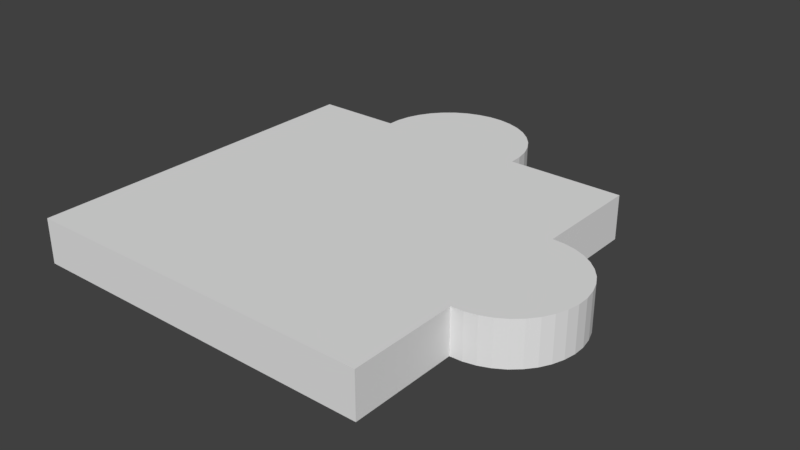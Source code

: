 # Source: 4.blend  (saved by Blender 2.79.0; exported with 4.5.12 LTS)
import bpy
from mathutils import Matrix  # noqa: F401  (used for matrix-valued properties, if any)

bpy.ops.wm.read_factory_settings(use_empty=True)
scene = bpy.context.scene
scene.name = 'Scene'

# ---- collections
col_collection_1 = bpy.data.collections.new('Collection 1'); scene.collection.children.link(col_collection_1)

# ---- world
world_world = bpy.data.worlds.new('World'); scene.world = world_world
world_world.color = (0.05088, 0.05088, 0.05088)
world_world.use_sun_shadow = False
world_world.sun_shadow_jitter_overblur = 0.0
world_world.cycles.sampling_method = 'MANUAL'

# ---- meshes
me_6_004 = bpy.data.meshes.new('6.004')
me_6_004.from_pydata([(0.09397, -0.04798, 0.0125), (0.09397, -0.108, 0.0125), (0.09397, -0.04798, -0.0125), (0.09397, -0.108, -0.0125), (0.1006, -0.04768, -0.0125), (0.1006, -0.04768, 0.0125), (0.1071, -0.04626, -0.0125), (0.1071, -0.04626, 0.0125), (0.1132, -0.04377, -0.0125), (0.1132, -0.04377, 0.0125), (0.1189, -0.04028, -0.0125), (0.1189, -0.04028, 0.0125), (0.1238, -0.03589, -0.0125), (0.1238, -0.03589, 0.0125), (0.128, -0.03072, -0.0125), (0.128, -0.03072, 0.0125), (0.1312, -0.02493, -0.0125), (0.1312, -0.02493, 0.0125), (0.1334, -0.01867, -0.0125), (0.1334, -0.01867, 0.0125), (0.1346, -0.01213, -0.0125), (0.1346, -0.01213, 0.0125), (0.1346, -0.005498, -0.0125), (0.1346, -0.005498, 0.0125), (0.1334, 0.001041, -0.0125), (0.1334, 0.001041, 0.0125), (0.1312, 0.007298, -0.0125), (0.1312, 0.007298, 0.0125), (0.128, 0.01309, -0.0125), (0.128, 0.01309, 0.0125), (0.1238, 0.01826, -0.0125), (0.1238, 0.01826, 0.0125), (0.1189, 0.02265, -0.0125), (0.1189, 0.02265, 0.0125), (0.1132, 0.02614, -0.0125), (0.1132, 0.02614, 0.0125), (0.1071, 0.02863, -0.0125), (0.1071, 0.02863, 0.0125), (0.1006, 0.03005, -0.0125), (0.1006, 0.03005, 0.0125), (0.09397, 0.03035, -0.0125), (0.09397, 0.03035, 0.0125), (0.09397, 0.09199, 0.0125), (0.09397, 0.09199, -0.0125), (0.02837, 0.09199, 0.0125), (0.02837, 0.09199, -0.0125), (0.02814, 0.09931, -0.0125), (0.02814, 0.09931, 0.0125), (0.02667, 0.1065, -0.0125), (0.02667, 0.1065, 0.0125), (0.02399, 0.1133, -0.0125), (0.02399, 0.1133, 0.0125), (0.02019, 0.1196, -0.0125), (0.02019, 0.1196, 0.0125), (0.01538, 0.1251, -0.0125), (0.01538, 0.1251, 0.0125), (0.009695, 0.1298, -0.0125), (0.009695, 0.1298, 0.0125), (0.003307, 0.1334, -0.0125), (0.003307, 0.1334, 0.0125), (-0.003601, 0.1358, -0.0125), (-0.003601, 0.1358, 0.0125), (-0.01083, 0.1371, -0.0125), (-0.01083, 0.1371, 0.0125), (-0.01816, 0.1371, -0.0125), (-0.01816, 0.1371, 0.0125), (-0.02538, 0.1358, -0.0125), (-0.02538, 0.1358, 0.0125), (-0.03229, 0.1334, -0.0125), (-0.03229, 0.1334, 0.0125), (-0.03868, 0.1298, -0.0125), (-0.03868, 0.1298, 0.0125), (-0.04436, 0.1251, -0.0125), (-0.04436, 0.1251, 0.0125), (-0.04917, 0.1196, -0.0125), (-0.04917, 0.1196, 0.0125), (-0.05297, 0.1133, -0.0125), (-0.05297, 0.1133, 0.0125), (-0.05565, 0.1065, -0.0125), (-0.05565, 0.1065, 0.0125), (-0.05713, 0.09931, -0.0125), (-0.05713, 0.09931, 0.0125), (-0.05736, 0.09199, -0.0125), (-0.05736, 0.09199, 0.0125), (-0.1058, 0.09199, 0.0125), (-0.1058, 0.09199, -0.0125), (-0.1058, -0.108, 0.0125), (-0.1058, -0.108, -0.0125)], [], [(42, 43, 45, 44), (5, 7, 9, 11, 13, 15, 17, 19, 21, 23, 25, 27, 29, 31, 33, 35, 37, 39, 41, 42, 44, 47, 49, 51, 53, 55, 57, 59, 61, 63, 65, 67, 69, 71, 73, 75, 77, 79, 81, 83, 84, 86, 1, 0), (76, 77, 75, 74), (80, 81, 79, 78), (58, 59, 57, 56), (54, 55, 53, 52), (82, 83, 81, 80), (50, 51, 49, 48), (72, 73, 71, 70), (83, 82, 85, 84), (18, 19, 17, 16), (70, 71, 69, 68), (12, 13, 11, 10), (10, 11, 9, 8), (40, 41, 39, 38), (78, 79, 77, 76), (16, 17, 15, 14), (64, 65, 63, 62), (84, 85, 87, 86), (34, 35, 33, 32), (8, 9, 7, 6), (22, 23, 21, 20), (74, 75, 73, 72), (38, 39, 37, 36), (62, 63, 61, 60), (48, 49, 47, 46), (41, 40, 43, 42), (1, 3, 2, 0), (26, 27, 25, 24), (36, 37, 35, 34), (46, 47, 44, 45), (14, 15, 13, 12), (52, 50, 48, 46, 45, 43, 40, 38, 36, 34, 32, 30, 28, 26, 24, 22, 20, 18, 16, 14, 12, 10, 8, 6, 4, 2, 3, 87, 85, 82, 80, 78, 76, 74, 72, 70, 68, 66, 64, 62, 60, 58, 56, 54), (68, 69, 67, 66), (20, 21, 19, 18), (24, 25, 23, 22), (32, 33, 31, 30), (6, 7, 5, 4), (52, 53, 51, 50), (56, 57, 55, 54), (4, 5, 0, 2), (30, 31, 29, 28), (60, 61, 59, 58), (28, 29, 27, 26), (86, 87, 3, 1), (66, 67, 65, 64)])
_uv = me_6_004.uv_layers.new(name='UVMap')
_uv.uv.foreach_set('vector', [0.104, 0.5572, 0.156, 0.5572, 0.156, 0.6975, 0.104, 0.6975, 0.342, 0.1502, 0.3527, 0.1537, 0.3629, 0.1599, 0.3722, 0.1686, 0.3805, 0.1795, 0.3874, 0.1924, 0.3927, 0.2068, 0.3964, 0.2224, 0.3982, 0.2387, 0.3982, 0.2552, 0.3964, 0.2714, 0.3927, 0.287, 0.3874, 0.3014, 0.3805, 0.3143, 0.3722, 0.3252, 0.3629, 0.3339, 0.3527, 0.3401, 0.342, 0.3436, 0.331, 0.3444, 0.331, 0.4978, 0.2223, 0.4978, 0.2219, 0.5161, 0.2195, 0.5339, 0.215, 0.5509, 0.2087, 0.5665, 0.2008, 0.5803, 0.1913, 0.5918, 0.1808, 0.6008, 0.1693, 0.6069, 0.1573, 0.61, 0.1452, 0.61, 0.1332, 0.6069, 0.1218, 0.6008, 0.1112, 0.5918, 0.1018, 0.5803, 0.0938, 0.5665, 0.08751, 0.5509, 0.08307, 0.5339, 0.08063, 0.5161, 0.08024, 0.4978, 0.0, 0.4978, 0.0, 0.0, 0.331, 0.0, 0.331, 0.1494, 0.3641, 0.6123, 0.3121, 0.6123, 0.3121, 0.5965, 0.3641, 0.5965, 0.3641, 0.6455, 0.3121, 0.6455, 0.3121, 0.6288, 0.3641, 0.6288, 0.3121, 0.604, 0.26, 0.604, 0.26, 0.5875, 0.3121, 0.5875, 0.3121, 0.5718, 0.26, 0.5718, 0.26, 0.5572, 0.3121, 0.5572, 0.3641, 0.6618, 0.3121, 0.6618, 0.3121, 0.6455, 0.3641, 0.6455, 0.5721, 0.5722, 0.6241, 0.5722, 0.6241, 0.5882, 0.5721, 0.5882, 0.3641, 0.5817, 0.3121, 0.5817, 0.3121, 0.5685, 0.3641, 0.5685, 0.3641, 0.5572, 0.4161, 0.5572, 0.4161, 0.6608, 0.3641, 0.6608, 0.4681, 0.5834, 0.4161, 0.5834, 0.4161, 0.5697, 0.4681, 0.5697, 0.3641, 0.5685, 0.3121, 0.5685, 0.3121, 0.5572, 0.3641, 0.5572, 0.5201, 0.5692, 0.5721, 0.5692, 0.5721, 0.5826, 0.5201, 0.5826, 0.5201, 0.5826, 0.5721, 0.5826, 0.5721, 0.5969, 0.5201, 0.5969, 0.4681, 0.5572, 0.5201, 0.5572, 0.5201, 0.5717, 0.4681, 0.5717, 0.3641, 0.6288, 0.3121, 0.6288, 0.3121, 0.6123, 0.3641, 0.6123, 0.4681, 0.5697, 0.4161, 0.5697, 0.4161, 0.5572, 0.4681, 0.5572, 0.3121, 0.6527, 0.26, 0.6527, 0.26, 0.6371, 0.3121, 0.6371, 0.0, 0.5572, 0.05201, 0.5572, 0.05201, 1.0, 5.812e-08, 1.0, 0.4681, 0.6017, 0.5201, 0.6017, 0.5201, 0.6164, 0.4681, 0.6164, 0.5201, 0.5969, 0.5721, 0.5969, 0.5721, 0.6118, 0.5201, 0.6118, 0.4681, 0.613, 0.4161, 0.613, 0.4161, 0.598, 0.4681, 0.598, 0.3641, 0.5965, 0.3121, 0.5965, 0.3121, 0.5817, 0.3641, 0.5817, 0.4681, 0.5717, 0.5201, 0.5717, 0.5201, 0.5866, 0.4681, 0.5866, 0.3121, 0.6371, 0.26, 0.6371, 0.26, 0.6206, 0.3121, 0.6206, 0.5721, 0.5882, 0.6241, 0.5882, 0.6241, 0.6048, 0.5721, 0.6048, 0.156, 0.5572, 0.208, 0.5572, 0.208, 0.6968, 0.156, 0.6968, 0.208, 0.5572, 0.26, 0.5572, 0.26, 0.6932, 0.208, 0.6932, 0.4681, 0.6427, 0.4161, 0.6427, 0.4161, 0.6281, 0.4681, 0.6281, 0.4681, 0.5866, 0.5201, 0.5866, 0.5201, 0.6017, 0.4681, 0.6017, 0.5721, 0.6048, 0.6241, 0.6048, 0.6241, 0.6214, 0.5721, 0.6214, 0.5201, 0.5572, 0.5721, 0.5572, 0.5721, 0.5692, 0.5201, 0.5692, 0.7621, 0.03973, 0.77, 0.05399, 0.7755, 0.06951, 0.7786, 0.08584, 0.7791, 0.1025, 0.9156, 0.1025, 0.9156, 0.2426, 0.9294, 0.2433, 0.9428, 0.2466, 0.9556, 0.2522, 0.9674, 0.2601, 0.9777, 0.2701, 0.9864, 0.2819, 0.9931, 0.2951, 0.9977, 0.3093, 1.0, 0.3242, 1.0, 0.3392, 0.9977, 0.3541, 0.9931, 0.3683, 0.9864, 0.3815, 0.9777, 0.3933, 0.9674, 0.4032, 0.9556, 0.4112, 0.9428, 0.4168, 0.9294, 0.4201, 0.9156, 0.4207, 0.9156, 0.5572, 0.5, 0.5572, 0.5, 0.1025, 0.6007, 0.1025, 0.6012, 0.08584, 0.6043, 0.06951, 0.6099, 0.05399, 0.6178, 0.03973, 0.6278, 0.02715, 0.6396, 0.01661, 0.6529, 0.008429, 0.6673, 0.002837, 0.6823, 0.0, 0.6975, 0.0, 0.7126, 0.002837, 0.727, 0.008429, 0.7402, 0.01661, 0.7521, 0.02715, 0.3121, 0.6801, 0.26, 0.6801, 0.26, 0.6672, 0.3121, 0.6672, 0.4681, 0.598, 0.4161, 0.598, 0.4161, 0.5834, 0.4681, 0.5834, 0.4681, 0.6281, 0.4161, 0.6281, 0.4161, 0.613, 0.4681, 0.613, 0.4681, 0.6164, 0.5201, 0.6164, 0.5201, 0.6305, 0.4681, 0.6305, 0.5201, 0.6118, 0.5721, 0.6118, 0.5721, 0.6269, 0.5201, 0.6269, 0.5721, 0.5572, 0.6241, 0.5572, 0.6241, 0.5722, 0.5721, 0.5722, 0.3121, 0.5875, 0.26, 0.5875, 0.26, 0.5718, 0.3121, 0.5718, 0.5201, 0.6269, 0.5721, 0.6269, 0.5721, 0.6417, 0.5201, 0.6417, 0.4681, 0.6305, 0.5201, 0.6305, 0.5201, 0.6433, 0.4681, 0.6433, 0.3121, 0.6206, 0.26, 0.6206, 0.26, 0.604, 0.3121, 0.604, 0.4681, 0.6565, 0.4161, 0.6565, 0.4161, 0.6427, 0.4681, 0.6427, 0.05201, 0.5572, 0.104, 0.5572, 0.104, 0.9985, 0.05201, 0.9985, 0.3121, 0.6672, 0.26, 0.6672, 0.26, 0.6527, 0.3121, 0.6527])
me_6_004.use_remesh_preserve_volume = False
me_6_004.use_remesh_preserve_attributes = False
me_6_004.use_mirror_vertex_groups = False
me_6_004.update()

# ---- objects
ob_4 = bpy.data.objects.new('4', me_6_004)

# ---- transforms, parenting, visibility, modifiers, constraints
ob_4.location = (0.1058, 0.108, 0.0125)
ob_4.lineart.crease_threshold = 0.0

# ---- collection membership
col_collection_1.objects.link(ob_4)

# ---- scene / render settings (as saved in the file)
scene.frame_start = 1; scene.frame_end = 250; scene.frame_set(1)
scene.render.engine = 'BLENDER_EEVEE_NEXT'
scene.render.resolution_percentage = 50
scene.render.dither_intensity = 0.0
scene.cycles.use_denoising = False
scene.cycles.samples = 128
scene.cycles.sampling_pattern = 'TABULATED_SOBOL'
scene.cycles.use_adaptive_sampling = False
scene.cycles.use_light_tree = False
scene.cycles.blur_glossy = 0.0
scene.cycles.sample_clamp_indirect = 0.0
scene.view_settings.view_transform = 'Standard'
bpy.context.view_layer.update()

# ---- added for rendering (the .blend has no active camera and no usable light): camera, sun
cam_auto = bpy.data.cameras.new('AutoCamera')
cam_auto.lens = 50.0
cam_auto.sensor_width = 36.0
cam_auto.clip_end = 1000.0
ob_auto_camera = bpy.data.objects.new('AutoCamera', cam_auto)
scene.collection.objects.link(ob_auto_camera)
ob_auto_camera.location = (0.438611, -0.259585, 0.267251)
ob_auto_camera.rotation_euler = (1.09748, -7.21219e-08, 0.694738)
scene.camera = ob_auto_camera
light_auto_sun = bpy.data.lights.new('AutoSun', 'SUN')
light_auto_sun.energy = 3.0
light_auto_sun.angle = 0.0523599
ob_auto_sun = bpy.data.objects.new('AutoSun', light_auto_sun)
scene.collection.objects.link(ob_auto_sun)
ob_auto_sun.rotation_euler = (0.872665, 0.174533, 0.523599)
bpy.context.view_layer.update()
